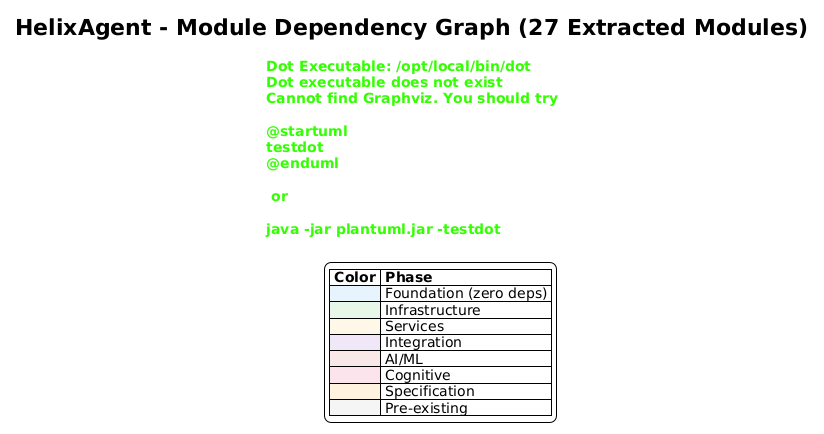

The diagram above was rendered by PlantUML. Its source (embedded in the PNG):
@startuml Module Dependency Graph
!theme plain
skinparam componentStyle rectangle
skinparam linetype ortho
skinparam packageBorderColor #555555
skinparam packageFontSize 14
skinparam componentFontSize 11
skinparam arrowColor #333333
skinparam defaultFontName Helvetica

title HelixAgent - Module Dependency Graph (27 Extracted Modules)

package "Phase 1: Foundation (zero dependencies)" as p1 #E8F4FD {
    [EventBus\ndigital.vasic.eventbus] as eventbus
    [Concurrency\ndigital.vasic.concurrency] as concurrency
    [Observability\ndigital.vasic.observability] as observability
    [Auth\ndigital.vasic.auth] as auth
    [Storage\ndigital.vasic.storage] as storage
    [Streaming\ndigital.vasic.streaming] as streaming
}

package "Phase 2: Infrastructure" as p2 #E8F8E8 {
    [Security\ndigital.vasic.security] as security
    [VectorDB\ndigital.vasic.vectordb] as vectordb
    [Embeddings\ndigital.vasic.embeddings] as embeddings
    [Database\ndigital.vasic.database] as database
    [Cache\ndigital.vasic.cache] as cache
}

package "Phase 3: Services" as p3 #FFF8E8 {
    [Messaging\ndigital.vasic.messaging] as messaging
    [Formatters\ndigital.vasic.formatters] as formatters
    [MCP\ndigital.vasic.mcp] as mcp
}

package "Phase 4: Integration" as p4 #F0E8F8 {
    [RAG\ndigital.vasic.rag] as rag
    [Memory\ndigital.vasic.memory] as memory
    [Optimization\ndigital.vasic.optimization] as optimization
    [Plugins\ndigital.vasic.plugins] as plugins
}

package "Phase 5: AI/ML" as p5 #F8E8E8 {
    [Agentic\ndigital.vasic.agentic] as agentic
    [LLMOps\ndigital.vasic.llmops] as llmops
    [SelfImprove\ndigital.vasic.selfimprove] as selfimprove
    [Planning\ndigital.vasic.planning] as planning
    [Benchmark\ndigital.vasic.benchmark] as benchmark
}

package "Phase 6: Cognitive" as p6 #FCE4EC {
    [HelixMemory\ndigital.vasic.helixmemory] as helixmemory
}

package "Phase 7: Specification" as p7 #FFF3E0 {
    [HelixSpecifier\ndigital.vasic.helixspecifier] as helixspecifier
}

package "Pre-existing" as p0 #F5F5F5 {
    [Containers\ndigital.vasic.containers] as containers
    [Challenges\ndigital.vasic.challenges] as challenges
}

' --- Phase dependency arrows ---
p2 -[#2196F3]-> p1 : depends on
p3 -[#4CAF50]-> p2
p3 -[#4CAF50]-> p1
p4 -[#9C27B0]-> p3
p4 -[#9C27B0]-> p2
p5 -[#F44336]-> p4
p5 -[#F44336]-> p3
p6 -[#E91E63]-> p5
p6 -[#E91E63]-> p4
p7 -[#FF9800]-> p6
p7 -[#FF9800]-> p5

' --- Cross-cutting ---
containers -[#757575,dashed]-> p1 : runtime support
challenges -[#757575,dashed]-> p1 : test framework

legend right
  |= Color |= Phase |
  | <#E8F4FD> | Foundation (zero deps) |
  | <#E8F8E8> | Infrastructure |
  | <#FFF8E8> | Services |
  | <#F0E8F8> | Integration |
  | <#F8E8E8> | AI/ML |
  | <#FCE4EC> | Cognitive |
  | <#FFF3E0> | Specification |
  | <#F5F5F5> | Pre-existing |
end legend

@enduml